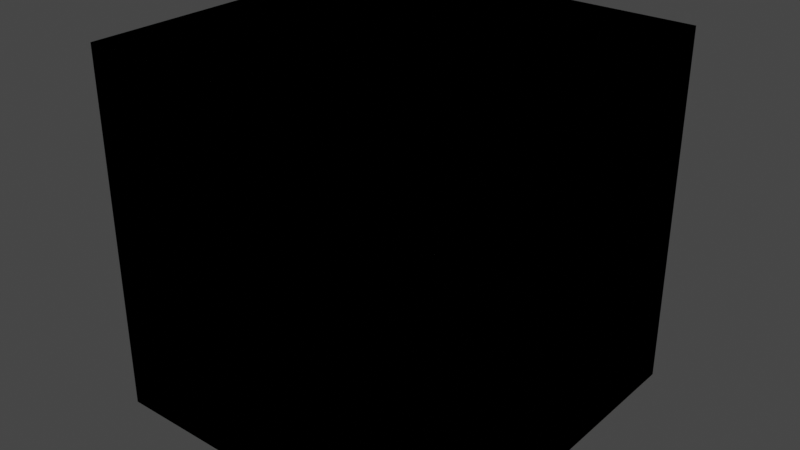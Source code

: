 # Source: egypt_skybox.blend  (saved by Blender 3.1.7; exported with 4.5.12 LTS)
import bpy
from mathutils import Matrix  # noqa: F401  (used for matrix-valued properties, if any)

bpy.ops.wm.read_factory_settings(use_empty=True)
scene = bpy.context.scene
scene.name = 'Scene'

# ---- collections
col_egypt_skybox = bpy.data.collections.new('egypt_skybox'); scene.collection.children.link(col_egypt_skybox)

# ---- images (referenced by path relative to the original .blend; pixels are not part of the script)
import os
ASSET_DIR = os.environ.get("B2B_ASSET_DIR", "")  # directory of the original .blend (textures are referenced by path, not embedded)
HERE = os.path.dirname(os.path.abspath(__file__))  # packed textures are extracted next to this script under _unpacked/

def load_image(name, relpath, width, height, colorspace="sRGB"):
    """Load a texture the original file referenced (path relative to the .blend, or extracted next to this script)."""
    p = next((c for c in (os.path.join(HERE, relpath), os.path.join(ASSET_DIR, relpath)) if relpath and os.path.exists(c)), "")
    if p:
        img = bpy.data.images.load(p, check_existing=True)
        img.name = name
    else:  # same state as the original file: an image datablock whose file is absent (Cycles renders it pink)
        img = bpy.data.images.new(name, width, height)
        img.source = "FILE"
        img.filepath = "//" + (relpath or name)
    img.colorspace_settings.name = colorspace
    return img
img_egypt_skybox_png = load_image('egypt_skybox.png', 'textures-edit/egypt_skybox.png', 1024, 1024, 'sRGB')
img_desert_base_color_png = load_image('desert_Base_Color.png', 'textures/desert_Base_Color.png', 1024, 1024, 'sRGB')

# ---- materials (node trees are filled in below, after node groups)
mat_skybox_baked = bpy.data.materials.new('Skybox_baked')
mat_skybox_baked.use_backface_culling = True

# ---- material node trees
mat_skybox_baked.use_nodes = True; mat_skybox_baked.node_tree.nodes.clear()
_N = mat_skybox_baked.node_tree.nodes; _L = mat_skybox_baked.node_tree.links
n0 = _N.new('NodeFrame'); n0.name = 'Frame'; n0.location = (-1069, -321)
n0.label = 'Original-Texture'
n0.width = 803
n1 = _N.new('ShaderNodeBsdfPrincipled'); n1.name = 'Principled BSDF'; n1.location = (27, 300)
n1.distribution = 'GGX'
n1.subsurface_method = 'BURLEY'
n1.inputs[2].default_value = 0.9682
n1.inputs[3].default_value = 1.45
n1.inputs[13].default_value = 0.1273
n1.inputs[27].default_value = (0.0, 0.0, 0.0, 1.0)
n1.inputs[28].default_value = 1.0
n2 = _N.new('ShaderNodeOutputMaterial'); n2.name = 'Material Output'; n2.location = (317, 300)
n3 = _N.new('ShaderNodeTexImage'); n3.name = 'Image Texture.001'; n3.location = (-535, 219)
n3.width = 270
n3.image = img_egypt_skybox_png
n4 = _N.new('ShaderNodeUVMap'); n4.name = 'UV Map'; n4.location = (-1027, 173)
n4.uv_map = 'Bake'
n5 = _N.new('ShaderNodeMapping'); n5.name = 'Mapping'; n5.location = (-825, 234)
n5.width = 240
n6 = _N.new('ShaderNodeTexImage'); n6.name = 'Image Texture'; n6.location = (533, -83)
n6.image = img_desert_base_color_png
n7 = _N.new('ShaderNodeUVMap'); n7.name = 'UV Map.001'; n7.location = (30, -98)
n7.uv_map = 'UVMap'
n8 = _N.new('ShaderNodeMapping'); n8.name = 'Mapping.001'; n8.location = (227, -30)
n8.width = 240
n6.parent = n0
n7.parent = n0
n8.parent = n0
_L.new(n1.outputs[0], n2.inputs[0])
_L.new(n3.outputs[0], n1.inputs[0])
_L.new(n5.outputs[0], n3.inputs[0])
_L.new(n4.outputs[0], n5.inputs[0])
_L.new(n7.outputs[0], n8.inputs[0])
_L.new(n8.outputs[0], n6.inputs[0])
n2.is_active_output = True

# ---- world
world_world = bpy.data.worlds.new('World'); scene.world = world_world
world_world.use_nodes = True; world_world.node_tree.nodes.clear()
_N = world_world.node_tree.nodes; _L = world_world.node_tree.links
n0 = _N.new('ShaderNodeOutputWorld'); n0.name = 'World Output'; n0.location = (300, 300)
n1 = _N.new('ShaderNodeBackground'); n1.name = 'Background'; n1.location = (10, 300)
n1.inputs[0].default_value = (0.05088, 0.05088, 0.05088, 1.0)
_L.new(n1.outputs[0], n0.inputs[0])
n0.is_active_output = True
world_world.color = (0.05088, 0.05088, 0.05088)
world_world.use_sun_shadow = False
world_world.sun_shadow_jitter_overblur = 0.0

# ---- meshes
me_cube_001 = bpy.data.meshes.new('Cube.001')
me_cube_001.from_pydata([(-24.0, -24.0, 5.722e-06), (-24.0, -24.0, 48.0), (-24.0, 24.0, 5.722e-06), (-24.0, 24.0, 48.0), (24.0, -24.0, 5.722e-06), (24.0, -24.0, 48.0), (24.0, 24.0, 5.722e-06), (24.0, 24.0, 48.0), (0.0, -1.272e-06, 5.722e-06), (0.0, -1.272e-06, 48.0), (-24.0, 0.0, 48.0)], [], [(0, 2, 3, 10, 1), (2, 6, 7, 3), (6, 4, 5, 7), (4, 0, 1, 5), (7, 5, 9), (2, 0, 8), (0, 4, 8), (4, 6, 8), (6, 2, 8), (5, 1, 9), (10, 3, 9), (3, 7, 9), (1, 10, 9)])
_uv = me_cube_001.uv_layers.new(name='UVMap')
_uv.uv.foreach_set('vector', [0.7466, 0.38, 0.9886, 0.38, 0.9886, 0.6236, 0.8684, 0.6236, 0.7466, 0.6236, 0.01585, 0.38, 0.2594, 0.3814, 0.2594, 0.6236, 0.01585, 0.6236, 0.2594, 0.3814, 0.503, 0.38, 0.503, 0.6236, 0.2594, 0.6236, 0.503, 0.38, 0.7466, 0.38, 0.7466, 0.6236, 0.503, 0.6236, 0.26, 0.6241, 0.5036, 0.6246, 0.3815, 0.7461, 0.2572, 0.1379, 0.5007, 0.1347, 0.3805, 0.2581, 0.5007, 0.1347, 0.5039, 0.3783, 0.3805, 0.2581, 0.5039, 0.3783, 0.2604, 0.3814, 0.3805, 0.2581, 0.2604, 0.3814, 0.2572, 0.1379, 0.3805, 0.2581, 0.5036, 0.6246, 0.503, 0.8682, 0.3815, 0.7461, 0.3812, 0.8679, 0.2594, 0.8676, 0.3815, 0.7461, 0.2594, 0.8676, 0.26, 0.6241, 0.3815, 0.7461, 0.503, 0.8682, 0.3812, 0.8679, 0.3815, 0.7461])
_uv.active_render = True
_uv = me_cube_001.uv_layers.new(name='Bake')
_uv.uv.foreach_set('vector', [0.5002, 0.1299, 0.004561, 0.1299, 0.004561, 0.5591, 0.2524, 0.5591, 0.5002, 0.5591, 0.004561, 0.5667, 0.5002, 0.5667, 0.5002, 0.9958, 0.004561, 0.9959, 0.5002, 0.5667, 0.9959, 0.5667, 0.9959, 0.9959, 0.5002, 0.9958, 0.9959, 0.1299, 0.5002, 0.1299, 0.5002, 0.5591, 0.9959, 0.5591, 0.6322, 0.006903, 0.8621, 0.006903, 0.7472, 0.1218, 0.4948, 0.1228, 0.2649, 0.1228, 0.3799, 0.007866, 0.3704, 0.006472, 0.1405, 0.006472, 0.2555, 0.1214, 0.2473, 0.1229, 0.0175, 0.1229, 0.1324, 0.008005, 0.617, 0.004391, 0.3871, 0.004391, 0.5021, 0.1193, 0.7566, 0.1237, 0.9864, 0.1237, 0.8715, 0.00873, 0.006948, 0.006239, 0.1219, 0.006239, 0.006948, 0.1212, 0.5087, 0.1229, 0.7386, 0.1229, 0.6236, 0.007955, 0.8795, 0.006239, 0.9944, 0.006239, 0.9944, 0.1212])
me_cube_001.materials.append(mat_skybox_baked)
me_cube_001.use_remesh_fix_poles = True
me_cube_001.use_remesh_preserve_attributes = False
me_cube_001.update()
me_cube_002 = bpy.data.meshes.new('Cube.002')
me_cube_002.from_pydata([(-24.0, -24.0, 5.722e-06), (-24.0, -24.0, 48.0), (-24.0, 24.0, 5.722e-06), (-24.0, 24.0, 48.0), (24.0, -24.0, 5.722e-06), (24.0, -24.0, 48.0), (24.0, 24.0, 5.722e-06), (24.0, 24.0, 48.0), (0.0, -1.272e-06, 5.722e-06), (0.0, -1.272e-06, 48.0), (-24.0, 0.0, 48.0)], [], [(0, 2, 3, 10, 1), (2, 6, 7, 3), (6, 4, 5, 7), (4, 0, 1, 5), (7, 5, 9), (2, 0, 8), (0, 4, 8), (4, 6, 8), (6, 2, 8), (5, 1, 9), (10, 3, 9), (3, 7, 9), (1, 10, 9)])
_uv = me_cube_002.uv_layers.new(name='UVMap')
_uv.uv.foreach_set('vector', [0.7466, 0.38, 0.9886, 0.38, 0.9886, 0.6236, 0.8684, 0.6236, 0.7466, 0.6236, 0.01585, 0.38, 0.2594, 0.3814, 0.2594, 0.6236, 0.01585, 0.6236, 0.2594, 0.3814, 0.503, 0.38, 0.503, 0.6236, 0.2594, 0.6236, 0.503, 0.38, 0.7466, 0.38, 0.7466, 0.6236, 0.503, 0.6236, 0.26, 0.6241, 0.5036, 0.6246, 0.3815, 0.7461, 0.2572, 0.1379, 0.5007, 0.1347, 0.3805, 0.2581, 0.5007, 0.1347, 0.5039, 0.3783, 0.3805, 0.2581, 0.5039, 0.3783, 0.2604, 0.3814, 0.3805, 0.2581, 0.2604, 0.3814, 0.2572, 0.1379, 0.3805, 0.2581, 0.5036, 0.6246, 0.503, 0.8682, 0.3815, 0.7461, 0.3812, 0.8679, 0.2594, 0.8676, 0.3815, 0.7461, 0.2594, 0.8676, 0.26, 0.6241, 0.3815, 0.7461, 0.503, 0.8682, 0.3812, 0.8679, 0.3815, 0.7461])
_uv.active_render = True
_uv = me_cube_002.uv_layers.new(name='Bake')
_uv.uv.foreach_set('vector', [0.5002, 0.1299, 0.004561, 0.1299, 0.004561, 0.5591, 0.2524, 0.5591, 0.5002, 0.5591, 0.004561, 0.5667, 0.5002, 0.5667, 0.5002, 0.9958, 0.004561, 0.9959, 0.5002, 0.5667, 0.9959, 0.5667, 0.9959, 0.9959, 0.5002, 0.9958, 0.9959, 0.1299, 0.5002, 0.1299, 0.5002, 0.5591, 0.9959, 0.5591, 0.6322, 0.006903, 0.8621, 0.006903, 0.7472, 0.1218, 0.4948, 0.1228, 0.2649, 0.1228, 0.3799, 0.007866, 0.3704, 0.006472, 0.1405, 0.006472, 0.2555, 0.1214, 0.2473, 0.1229, 0.0175, 0.1229, 0.1324, 0.008005, 0.617, 0.004391, 0.3871, 0.004391, 0.5021, 0.1193, 0.7566, 0.1237, 0.9864, 0.1237, 0.8715, 0.00873, 0.006948, 0.006239, 0.1219, 0.006239, 0.006948, 0.1212, 0.5087, 0.1229, 0.7386, 0.1229, 0.6236, 0.007955, 0.8795, 0.006239, 0.9944, 0.006239, 0.9944, 0.1212])
me_cube_002.use_remesh_fix_poles = True
me_cube_002.use_remesh_preserve_attributes = False
me_cube_002.update()

# ---- objects
ob_egypt_skybox_glb = bpy.data.objects.new('egypt_skybox_glb', me_cube_001)
ob_egypt_skybox_collider = bpy.data.objects.new('egypt_skybox_collider', me_cube_002)

# ---- transforms, parenting, visibility, modifiers, constraints
ob_egypt_skybox_glb.location = (0.0, 0.0, 0.0)
ob_egypt_skybox_collider.location = (0.0, 0.0, 0.0)
ob_egypt_skybox_collider.display_type = 'WIRE'

# ---- collection membership
col_egypt_skybox.objects.link(ob_egypt_skybox_glb)
col_egypt_skybox.objects.link(ob_egypt_skybox_collider)

# ---- scene / render settings (as saved in the file)
scene.frame_start = 1; scene.frame_end = 250; scene.frame_set(1)
scene.render.engine = 'CYCLES'
scene.cycles.use_denoising = False
scene.cycles.sampling_pattern = 'TABULATED_SOBOL'
scene.cycles.use_light_tree = False
scene.cycles.bake_type = 'DIFFUSE'
scene.view_settings.view_transform = 'Filmic'
bpy.context.view_layer.update()

# ---- added for rendering (the .blend has no active camera and no usable light): camera, sun
cam_auto = bpy.data.cameras.new('AutoCamera')
cam_auto.lens = 50.0
cam_auto.sensor_width = 36.0
cam_auto.clip_end = 1349.97
ob_auto_camera = bpy.data.objects.new('AutoCamera', cam_auto)
scene.collection.objects.link(ob_auto_camera)
ob_auto_camera.location = (76.9217, -92.3061, 85.5374)
ob_auto_camera.rotation_euler = (1.09748, -7.21219e-08, 0.694738)
scene.camera = ob_auto_camera
light_auto_sun = bpy.data.lights.new('AutoSun', 'SUN')
light_auto_sun.energy = 3.0
light_auto_sun.angle = 0.0523599
ob_auto_sun = bpy.data.objects.new('AutoSun', light_auto_sun)
scene.collection.objects.link(ob_auto_sun)
ob_auto_sun.rotation_euler = (0.872665, 0.174533, 0.523599)
bpy.context.view_layer.update()
